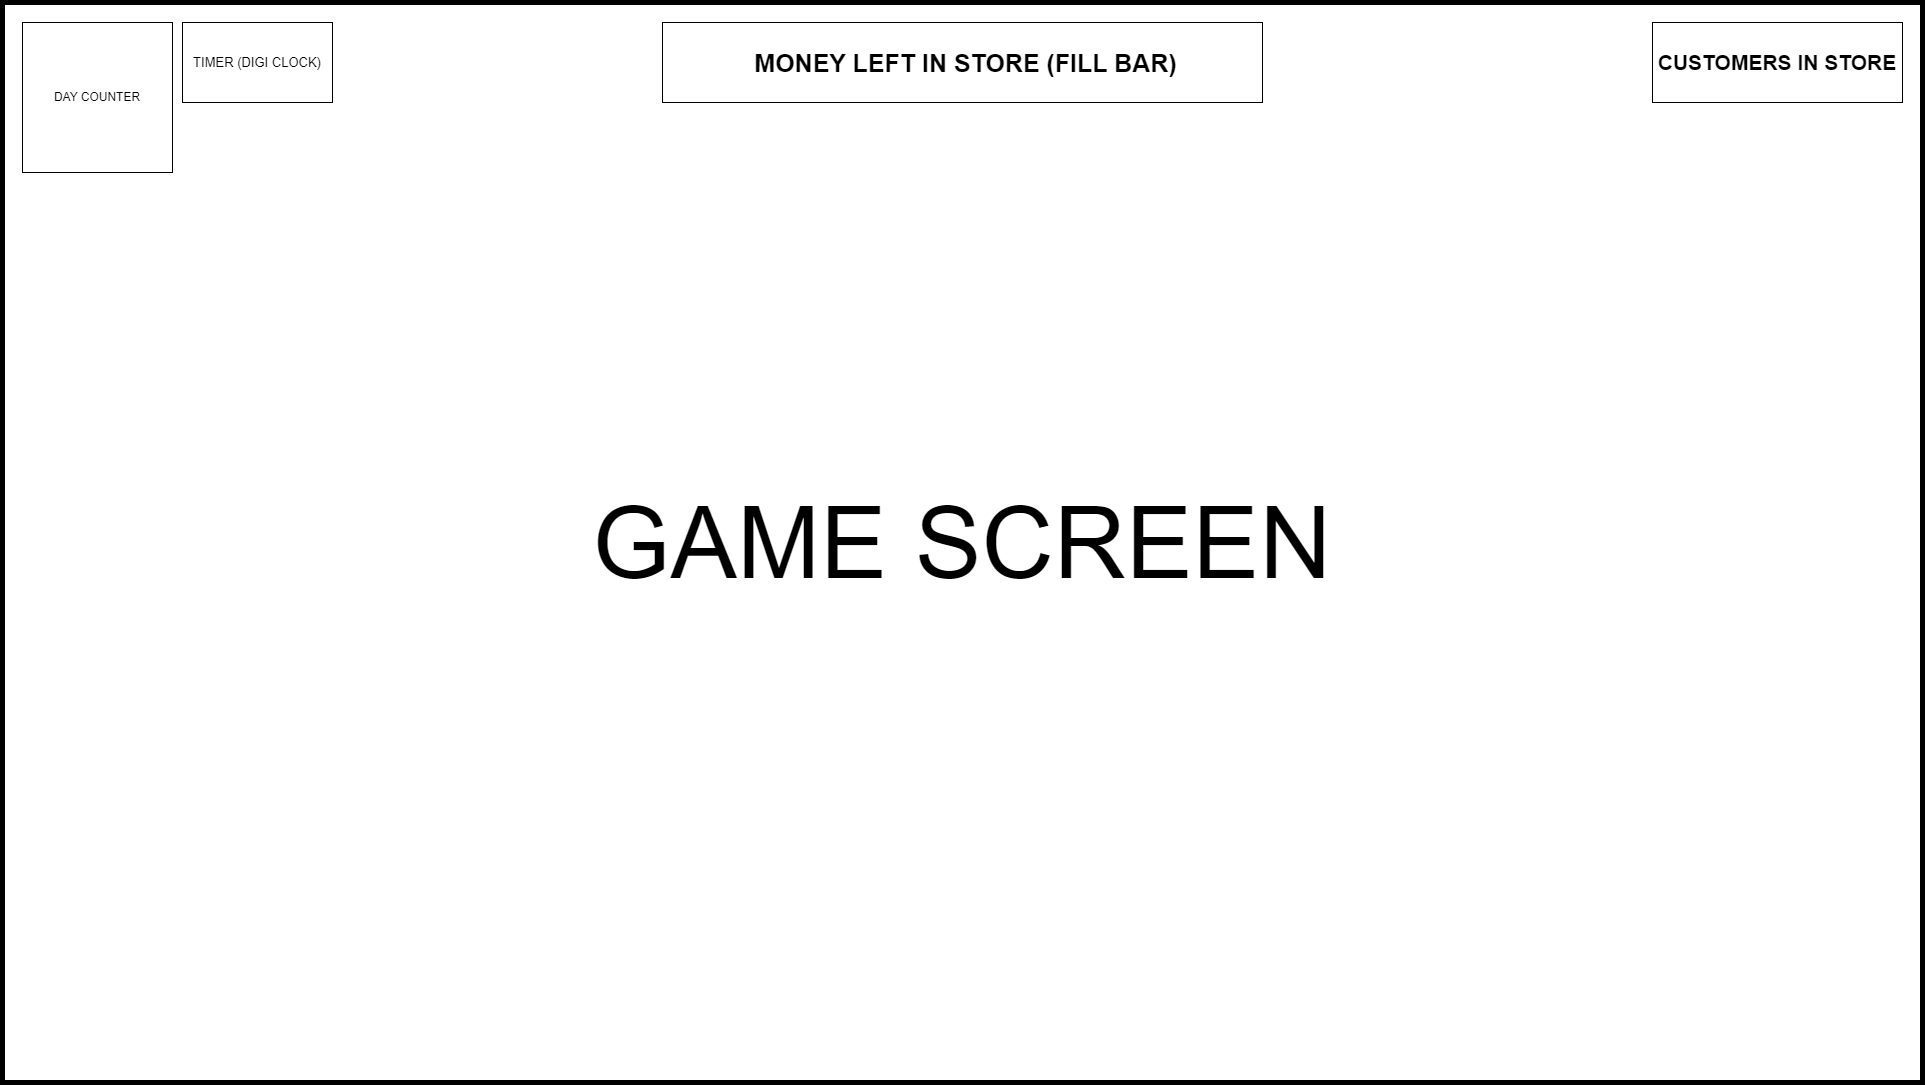

The diagram above was exported from draw.io. Its source (the exported page's mxGraphModel, read from the mxfile embedded in the PNG):
<mxGraphModel dx="4044" dy="1317" grid="1" gridSize="10" guides="1" tooltips="1" connect="1" arrows="1" fold="1" page="1" pageScale="1" pageWidth="827" pageHeight="1169" math="0" shadow="0">
  <root>
    <mxCell id="0" />
    <mxCell id="1" parent="0" />
    <mxCell id="2" value="GAME SCREEN" style="rounded=0;whiteSpace=wrap;html=1;fontSize=100;movable=1;resizable=1;rotatable=1;deletable=1;editable=1;locked=0;connectable=1;fillColor=none;strokeWidth=5;" vertex="1" parent="1">
      <mxGeometry x="840" y="1120" width="1920" height="1080" as="geometry" />
    </mxCell>
    <mxCell id="3" value="&lt;font style=&quot;font-size: 13px;&quot;&gt;TIMER (DIGI CLOCK)&lt;/font&gt;" style="rounded=0;whiteSpace=wrap;html=1;fillColor=none;fontSize=13;" vertex="1" parent="1">
      <mxGeometry x="1020" y="1140" width="150" height="80" as="geometry" />
    </mxCell>
    <mxCell id="4" value="DAY COUNTER" style="rounded=0;whiteSpace=wrap;html=1;fillColor=none;" vertex="1" parent="1">
      <mxGeometry x="860" y="1140" width="150" height="150" as="geometry" />
    </mxCell>
    <mxCell id="5" value="&amp;nbsp;MONEY LEFT IN STORE (FILL BAR)" style="rounded=0;whiteSpace=wrap;html=1;fontSize=25;fontStyle=1;fillColor=none;" vertex="1" parent="1">
      <mxGeometry x="1500" y="1140" width="600" height="80" as="geometry" />
    </mxCell>
    <mxCell id="6" value="CUSTOMERS IN STORE" style="rounded=0;whiteSpace=wrap;html=1;fontSize=21;fontStyle=1;fillColor=none;" vertex="1" parent="1">
      <mxGeometry x="2490" y="1140" width="250" height="80" as="geometry" />
    </mxCell>
  </root>
</mxGraphModel>